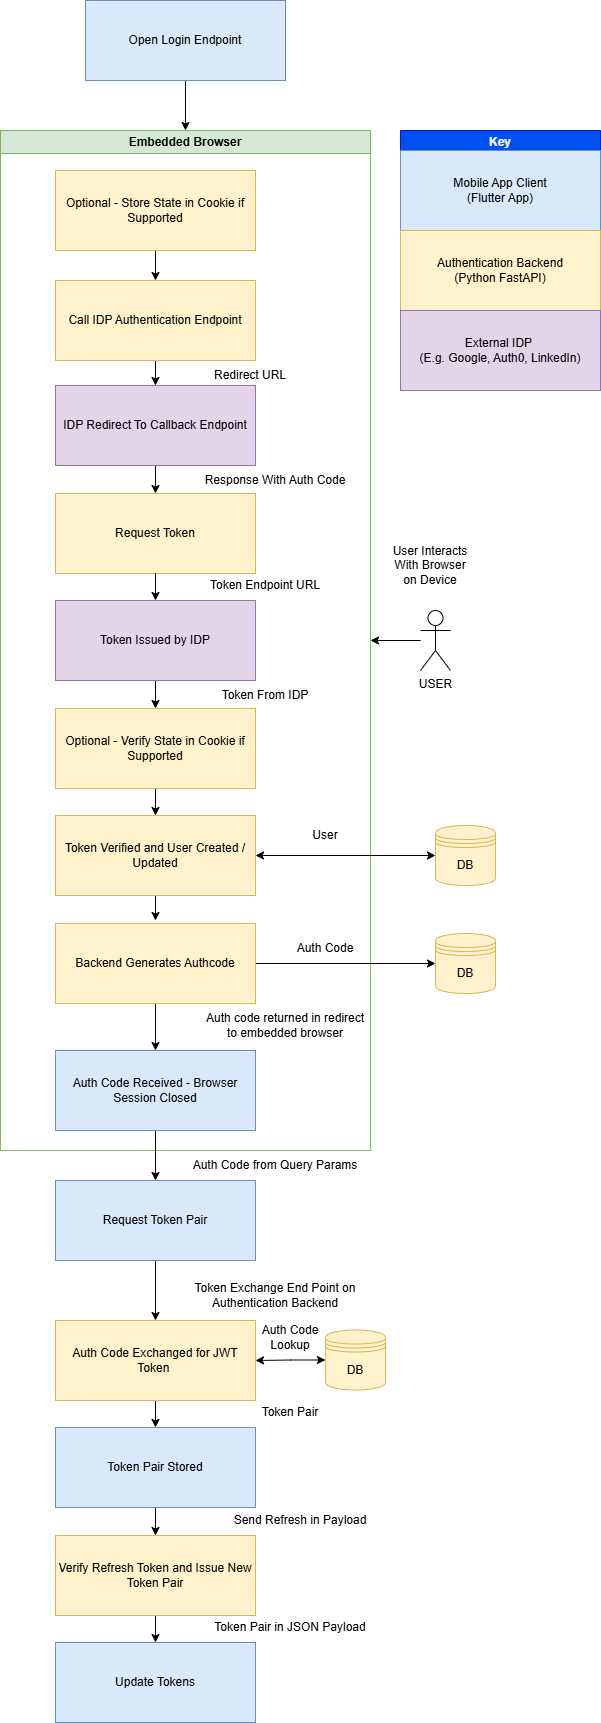

The diagram above was exported from draw.io. Its source (the exported page's mxGraphModel, read from the mxfile embedded in the PNG):
<mxGraphModel dx="1418" dy="780" grid="1" gridSize="10" guides="1" tooltips="1" connect="1" arrows="1" fold="1" page="1" pageScale="1" pageWidth="850" pageHeight="1100" math="0" shadow="0">
  <root>
    <mxCell id="0" />
    <mxCell id="1" parent="0" />
    <mxCell id="xAKcYUtts57Ig9XJPeB3-6" edge="1" parent="1" source="xAKcYUtts57Ig9XJPeB3-1" style="edgeStyle=orthogonalEdgeStyle;rounded=0;orthogonalLoop=1;jettySize=auto;html=1;entryX=0.5;entryY=0;entryDx=0;entryDy=0;" target="xAKcYUtts57Ig9XJPeB3-2">
      <mxGeometry relative="1" as="geometry" />
    </mxCell>
    <mxCell id="xAKcYUtts57Ig9XJPeB3-1" parent="1" style="rounded=0;whiteSpace=wrap;html=1;fillColor=#dae8fc;strokeColor=#6c8ebf;" value="Open Login Endpoint" vertex="1">
      <mxGeometry height="80" width="200" x="165" y="70" as="geometry" />
    </mxCell>
    <mxCell id="xAKcYUtts57Ig9XJPeB3-2" parent="1" style="swimlane;whiteSpace=wrap;html=1;fillColor=#d5e8d4;strokeColor=#82b366;" value="Embedded Browser" vertex="1">
      <mxGeometry height="1020" width="370" x="80" y="200" as="geometry" />
    </mxCell>
    <mxCell id="xAKcYUtts57Ig9XJPeB3-39" edge="1" parent="xAKcYUtts57Ig9XJPeB3-2" source="xAKcYUtts57Ig9XJPeB3-7" style="edgeStyle=orthogonalEdgeStyle;rounded=0;orthogonalLoop=1;jettySize=auto;html=1;exitX=0.5;exitY=1;exitDx=0;exitDy=0;" target="xAKcYUtts57Ig9XJPeB3-8">
      <mxGeometry relative="1" as="geometry" />
    </mxCell>
    <mxCell id="xAKcYUtts57Ig9XJPeB3-7" parent="xAKcYUtts57Ig9XJPeB3-2" style="rounded=0;whiteSpace=wrap;html=1;fillColor=#fff2cc;strokeColor=#d6b656;" value="Call IDP Authentication Endpoint" vertex="1">
      <mxGeometry height="80" width="200" x="55" y="150" as="geometry" />
    </mxCell>
    <mxCell id="xAKcYUtts57Ig9XJPeB3-33" edge="1" parent="xAKcYUtts57Ig9XJPeB3-2" source="xAKcYUtts57Ig9XJPeB3-8" style="edgeStyle=orthogonalEdgeStyle;rounded=0;orthogonalLoop=1;jettySize=auto;html=1;entryX=0.5;entryY=0;entryDx=0;entryDy=0;" target="xAKcYUtts57Ig9XJPeB3-9">
      <mxGeometry relative="1" as="geometry" />
    </mxCell>
    <mxCell id="xAKcYUtts57Ig9XJPeB3-8" parent="xAKcYUtts57Ig9XJPeB3-2" style="rounded=0;whiteSpace=wrap;html=1;fillColor=#e1d5e7;strokeColor=#9673a6;" value="IDP Redirect To Callback Endpoint" vertex="1">
      <mxGeometry height="80" width="200" x="55" y="255" as="geometry" />
    </mxCell>
    <mxCell id="xAKcYUtts57Ig9XJPeB3-9" parent="xAKcYUtts57Ig9XJPeB3-2" style="rounded=0;whiteSpace=wrap;html=1;fillColor=#fff2cc;strokeColor=#d6b656;" value="Request Token" vertex="1">
      <mxGeometry height="80" width="200" x="55" y="363" as="geometry" />
    </mxCell>
    <mxCell id="xAKcYUtts57Ig9XJPeB3-38" edge="1" parent="xAKcYUtts57Ig9XJPeB3-2" source="xAKcYUtts57Ig9XJPeB3-14" style="edgeStyle=orthogonalEdgeStyle;rounded=0;orthogonalLoop=1;jettySize=auto;html=1;exitX=0.5;exitY=1;exitDx=0;exitDy=0;entryX=0.5;entryY=0;entryDx=0;entryDy=0;" target="xAKcYUtts57Ig9XJPeB3-7">
      <mxGeometry relative="1" as="geometry" />
    </mxCell>
    <mxCell id="xAKcYUtts57Ig9XJPeB3-14" parent="xAKcYUtts57Ig9XJPeB3-2" style="rounded=0;whiteSpace=wrap;html=1;fillColor=#fff2cc;strokeColor=#d6b656;" value="Optional - Store State in Cookie if Supported" vertex="1">
      <mxGeometry height="80" width="200" x="55" y="40" as="geometry" />
    </mxCell>
    <mxCell id="xAKcYUtts57Ig9XJPeB3-41" parent="xAKcYUtts57Ig9XJPeB3-2" style="text;html=1;whiteSpace=wrap;strokeColor=none;fillColor=none;align=center;verticalAlign=middle;rounded=0;" value="Response With Auth Code" vertex="1">
      <mxGeometry height="30" width="170" x="190" y="335" as="geometry" />
    </mxCell>
    <mxCell id="xAKcYUtts57Ig9XJPeB3-42" parent="xAKcYUtts57Ig9XJPeB3-2" style="text;html=1;whiteSpace=wrap;strokeColor=none;fillColor=none;align=center;verticalAlign=middle;rounded=0;" value="Token Endpoint URL" vertex="1">
      <mxGeometry height="30" width="170" x="180" y="440" as="geometry" />
    </mxCell>
    <mxCell id="xAKcYUtts57Ig9XJPeB3-43" parent="xAKcYUtts57Ig9XJPeB3-2" style="text;html=1;whiteSpace=wrap;strokeColor=none;fillColor=none;align=center;verticalAlign=middle;rounded=0;" value="Token From IDP" vertex="1">
      <mxGeometry height="30" width="170" x="180" y="550" as="geometry" />
    </mxCell>
    <mxCell id="xAKcYUtts57Ig9XJPeB3-44" parent="xAKcYUtts57Ig9XJPeB3-2" style="text;html=1;whiteSpace=wrap;strokeColor=none;fillColor=none;align=center;verticalAlign=middle;rounded=0;" value="Auth code returned in redirect to embedded browser" vertex="1">
      <mxGeometry height="30" width="170" x="200" y="880" as="geometry" />
    </mxCell>
    <mxCell id="xAKcYUtts57Ig9XJPeB3-47" parent="xAKcYUtts57Ig9XJPeB3-2" style="text;html=1;whiteSpace=wrap;strokeColor=none;fillColor=none;align=center;verticalAlign=middle;rounded=0;" value="Auth Code&lt;div&gt;&lt;br&gt;&lt;/div&gt;" vertex="1">
      <mxGeometry height="30" width="170" x="240" y="810" as="geometry" />
    </mxCell>
    <mxCell id="xAKcYUtts57Ig9XJPeB3-50" parent="xAKcYUtts57Ig9XJPeB3-2" style="text;html=1;whiteSpace=wrap;strokeColor=none;fillColor=none;align=center;verticalAlign=middle;rounded=0;" value="&lt;div&gt;User&lt;/div&gt;" vertex="1">
      <mxGeometry height="30" width="170" x="240" y="690" as="geometry" />
    </mxCell>
    <mxCell id="xAKcYUtts57Ig9XJPeB3-5" edge="1" parent="1" source="xAKcYUtts57Ig9XJPeB3-4" style="edgeStyle=orthogonalEdgeStyle;rounded=0;orthogonalLoop=1;jettySize=auto;html=1;entryX=1;entryY=0.5;entryDx=0;entryDy=0;" target="xAKcYUtts57Ig9XJPeB3-2">
      <mxGeometry relative="1" as="geometry" />
    </mxCell>
    <mxCell id="xAKcYUtts57Ig9XJPeB3-4" parent="1" style="shape=umlActor;verticalLabelPosition=bottom;verticalAlign=top;html=1;outlineConnect=0;" value="USER&lt;div&gt;&lt;br&gt;&lt;/div&gt;" vertex="1">
      <mxGeometry height="60" width="30" x="500" y="680" as="geometry" />
    </mxCell>
    <mxCell id="xAKcYUtts57Ig9XJPeB3-3" parent="1" style="text;html=1;whiteSpace=wrap;strokeColor=none;fillColor=none;align=center;verticalAlign=middle;rounded=0;" value="User Interacts With Browser on Device" vertex="1">
      <mxGeometry height="30" width="90" x="465" y="620" as="geometry" />
    </mxCell>
    <mxCell id="xAKcYUtts57Ig9XJPeB3-35" edge="1" parent="1" source="xAKcYUtts57Ig9XJPeB3-10" style="edgeStyle=orthogonalEdgeStyle;rounded=0;orthogonalLoop=1;jettySize=auto;html=1;entryX=0.5;entryY=0;entryDx=0;entryDy=0;" target="xAKcYUtts57Ig9XJPeB3-20">
      <mxGeometry relative="1" as="geometry" />
    </mxCell>
    <mxCell id="xAKcYUtts57Ig9XJPeB3-10" parent="1" style="rounded=0;whiteSpace=wrap;html=1;fillColor=#e1d5e7;strokeColor=#9673a6;" value="Token Issued by IDP" vertex="1">
      <mxGeometry height="80" width="200" x="135" y="670" as="geometry" />
    </mxCell>
    <mxCell id="xAKcYUtts57Ig9XJPeB3-37" edge="1" parent="1" source="xAKcYUtts57Ig9XJPeB3-11" style="edgeStyle=orthogonalEdgeStyle;rounded=0;orthogonalLoop=1;jettySize=auto;html=1;">
      <mxGeometry relative="1" as="geometry">
        <mxPoint x="235" y="990" as="targetPoint" />
      </mxGeometry>
    </mxCell>
    <mxCell id="xAKcYUtts57Ig9XJPeB3-49" edge="1" parent="1" source="xAKcYUtts57Ig9XJPeB3-11" style="edgeStyle=orthogonalEdgeStyle;rounded=0;orthogonalLoop=1;jettySize=auto;html=1;entryX=0;entryY=0.5;entryDx=0;entryDy=0;startArrow=classic;startFill=1;" target="xAKcYUtts57Ig9XJPeB3-48">
      <mxGeometry relative="1" as="geometry" />
    </mxCell>
    <mxCell id="xAKcYUtts57Ig9XJPeB3-11" parent="1" style="rounded=0;whiteSpace=wrap;html=1;fillColor=#fff2cc;strokeColor=#d6b656;" value="Token Verified and User Created / Updated" vertex="1">
      <mxGeometry height="80" width="200" x="135" y="885" as="geometry" />
    </mxCell>
    <mxCell id="xAKcYUtts57Ig9XJPeB3-56" edge="1" parent="1" source="xAKcYUtts57Ig9XJPeB3-12" style="edgeStyle=orthogonalEdgeStyle;rounded=0;orthogonalLoop=1;jettySize=auto;html=1;entryX=0.5;entryY=0;entryDx=0;entryDy=0;" target="xAKcYUtts57Ig9XJPeB3-19">
      <mxGeometry relative="1" as="geometry" />
    </mxCell>
    <mxCell id="xAKcYUtts57Ig9XJPeB3-12" parent="1" style="rounded=0;whiteSpace=wrap;html=1;fillColor=#fff2cc;strokeColor=#d6b656;" value="Auth Code Exchanged for JWT Token&amp;nbsp;" vertex="1">
      <mxGeometry height="80" width="200" x="135" y="1390" as="geometry" />
    </mxCell>
    <mxCell id="xAKcYUtts57Ig9XJPeB3-46" edge="1" parent="1" source="xAKcYUtts57Ig9XJPeB3-13" style="edgeStyle=orthogonalEdgeStyle;rounded=0;orthogonalLoop=1;jettySize=auto;html=1;entryX=0;entryY=0.5;entryDx=0;entryDy=0;" target="xAKcYUtts57Ig9XJPeB3-15">
      <mxGeometry relative="1" as="geometry" />
    </mxCell>
    <mxCell id="xAKcYUtts57Ig9XJPeB3-53" edge="1" parent="1" source="xAKcYUtts57Ig9XJPeB3-13" style="edgeStyle=orthogonalEdgeStyle;rounded=0;orthogonalLoop=1;jettySize=auto;html=1;" target="xAKcYUtts57Ig9XJPeB3-45">
      <mxGeometry relative="1" as="geometry" />
    </mxCell>
    <mxCell id="xAKcYUtts57Ig9XJPeB3-13" parent="1" style="rounded=0;whiteSpace=wrap;html=1;fillColor=#fff2cc;strokeColor=#d6b656;" value="Backend Generates Authcode" vertex="1">
      <mxGeometry height="80" width="200" x="135" y="993" as="geometry" />
    </mxCell>
    <mxCell id="xAKcYUtts57Ig9XJPeB3-15" parent="1" style="shape=datastore;whiteSpace=wrap;html=1;fillColor=#fff2cc;strokeColor=#d6b656;" value="DB" vertex="1">
      <mxGeometry height="60" width="60" x="515" y="1003" as="geometry" />
    </mxCell>
    <mxCell id="xAKcYUtts57Ig9XJPeB3-51" edge="1" parent="1" source="xAKcYUtts57Ig9XJPeB3-16" style="edgeStyle=orthogonalEdgeStyle;rounded=0;orthogonalLoop=1;jettySize=auto;html=1;endArrow=classic;endFill=1;startArrow=classic;startFill=1;" target="xAKcYUtts57Ig9XJPeB3-12">
      <mxGeometry relative="1" as="geometry" />
    </mxCell>
    <mxCell id="xAKcYUtts57Ig9XJPeB3-16" parent="1" style="shape=datastore;whiteSpace=wrap;html=1;fillColor=#fff2cc;strokeColor=#d6b656;" value="DB" vertex="1">
      <mxGeometry height="60" width="60" x="405" y="1399.5" as="geometry" />
    </mxCell>
    <mxCell id="xAKcYUtts57Ig9XJPeB3-55" edge="1" parent="1" source="xAKcYUtts57Ig9XJPeB3-18" style="edgeStyle=orthogonalEdgeStyle;rounded=0;orthogonalLoop=1;jettySize=auto;html=1;entryX=0.5;entryY=0;entryDx=0;entryDy=0;" target="xAKcYUtts57Ig9XJPeB3-12">
      <mxGeometry relative="1" as="geometry" />
    </mxCell>
    <mxCell id="xAKcYUtts57Ig9XJPeB3-18" parent="1" style="rounded=0;whiteSpace=wrap;html=1;fillColor=#dae8fc;strokeColor=#6c8ebf;" value="Request Token Pair" vertex="1">
      <mxGeometry height="80" width="200" x="135" y="1250" as="geometry" />
    </mxCell>
    <mxCell id="xAKcYUtts57Ig9XJPeB3-57" edge="1" parent="1" source="xAKcYUtts57Ig9XJPeB3-19" style="edgeStyle=orthogonalEdgeStyle;rounded=0;orthogonalLoop=1;jettySize=auto;html=1;entryX=0.5;entryY=0;entryDx=0;entryDy=0;" target="xAKcYUtts57Ig9XJPeB3-21">
      <mxGeometry relative="1" as="geometry" />
    </mxCell>
    <mxCell id="xAKcYUtts57Ig9XJPeB3-19" parent="1" style="rounded=0;whiteSpace=wrap;html=1;fillColor=#dae8fc;strokeColor=#6c8ebf;" value="Token Pair Stored" vertex="1">
      <mxGeometry height="80" width="200" x="135" y="1497" as="geometry" />
    </mxCell>
    <mxCell id="xAKcYUtts57Ig9XJPeB3-36" edge="1" parent="1" source="xAKcYUtts57Ig9XJPeB3-20" style="edgeStyle=orthogonalEdgeStyle;rounded=0;orthogonalLoop=1;jettySize=auto;html=1;entryX=0.5;entryY=0;entryDx=0;entryDy=0;" target="xAKcYUtts57Ig9XJPeB3-11">
      <mxGeometry relative="1" as="geometry" />
    </mxCell>
    <mxCell id="xAKcYUtts57Ig9XJPeB3-20" parent="1" style="rounded=0;whiteSpace=wrap;html=1;fillColor=#fff2cc;strokeColor=#d6b656;" value="Optional - Verify State in Cookie if Supported" vertex="1">
      <mxGeometry height="80" width="200" x="135" y="778" as="geometry" />
    </mxCell>
    <mxCell id="xAKcYUtts57Ig9XJPeB3-58" edge="1" parent="1" source="xAKcYUtts57Ig9XJPeB3-21" style="edgeStyle=orthogonalEdgeStyle;rounded=0;orthogonalLoop=1;jettySize=auto;html=1;exitX=0.5;exitY=1;exitDx=0;exitDy=0;entryX=0.5;entryY=0;entryDx=0;entryDy=0;" target="xAKcYUtts57Ig9XJPeB3-22">
      <mxGeometry relative="1" as="geometry" />
    </mxCell>
    <mxCell id="xAKcYUtts57Ig9XJPeB3-21" parent="1" style="rounded=0;whiteSpace=wrap;html=1;fillColor=#fff2cc;strokeColor=#d6b656;" value="Verify Refresh Token and Issue New Token Pair" vertex="1">
      <mxGeometry height="80" width="200" x="135" y="1605" as="geometry" />
    </mxCell>
    <mxCell id="xAKcYUtts57Ig9XJPeB3-22" parent="1" style="rounded=0;whiteSpace=wrap;html=1;fillColor=#dae8fc;strokeColor=#6c8ebf;" value="Update Tokens" vertex="1">
      <mxGeometry height="80" width="200" x="135" y="1712" as="geometry" />
    </mxCell>
    <mxCell id="xAKcYUtts57Ig9XJPeB3-23" parent="1" style="swimlane;whiteSpace=wrap;html=1;fillColor=#0050ef;fontColor=#ffffff;strokeColor=#001DBC;" value="Key" vertex="1">
      <mxGeometry height="220" width="200" x="480" y="200" as="geometry" />
    </mxCell>
    <mxCell id="xAKcYUtts57Ig9XJPeB3-24" parent="xAKcYUtts57Ig9XJPeB3-23" style="rounded=0;whiteSpace=wrap;html=1;fillColor=#dae8fc;strokeColor=#6c8ebf;" value="Mobile App Client&lt;div&gt;(Flutter App)&lt;/div&gt;" vertex="1">
      <mxGeometry height="80" width="200" y="20" as="geometry" />
    </mxCell>
    <mxCell id="xAKcYUtts57Ig9XJPeB3-25" parent="xAKcYUtts57Ig9XJPeB3-23" style="rounded=0;whiteSpace=wrap;html=1;fillColor=#fff2cc;strokeColor=#d6b656;" value="Authentication Backend&lt;br&gt;(Python FastAPI)" vertex="1">
      <mxGeometry height="80" width="200" y="100" as="geometry" />
    </mxCell>
    <mxCell id="xAKcYUtts57Ig9XJPeB3-26" parent="xAKcYUtts57Ig9XJPeB3-23" style="rounded=0;whiteSpace=wrap;html=1;fillColor=#e1d5e7;strokeColor=#9673a6;" value="External IDP&amp;nbsp;&lt;div&gt;(E.g. Google, Auth0, LinkedIn)&lt;/div&gt;" vertex="1">
      <mxGeometry height="80" width="200" y="180" as="geometry" />
    </mxCell>
    <mxCell id="xAKcYUtts57Ig9XJPeB3-34" edge="1" parent="1" source="xAKcYUtts57Ig9XJPeB3-9" style="edgeStyle=orthogonalEdgeStyle;rounded=0;orthogonalLoop=1;jettySize=auto;html=1;" target="xAKcYUtts57Ig9XJPeB3-10">
      <mxGeometry relative="1" as="geometry" />
    </mxCell>
    <mxCell id="xAKcYUtts57Ig9XJPeB3-40" parent="1" style="text;html=1;whiteSpace=wrap;strokeColor=none;fillColor=none;align=center;verticalAlign=middle;rounded=0;" value="Redirect URL" vertex="1">
      <mxGeometry height="30" width="120" x="270" y="430" as="geometry" />
    </mxCell>
    <mxCell id="xAKcYUtts57Ig9XJPeB3-54" edge="1" parent="1" source="xAKcYUtts57Ig9XJPeB3-45" style="edgeStyle=orthogonalEdgeStyle;rounded=0;orthogonalLoop=1;jettySize=auto;html=1;" target="xAKcYUtts57Ig9XJPeB3-18">
      <mxGeometry relative="1" as="geometry" />
    </mxCell>
    <mxCell id="xAKcYUtts57Ig9XJPeB3-45" parent="1" style="rounded=0;whiteSpace=wrap;html=1;fillColor=#dae8fc;strokeColor=#6c8ebf;" value="Auth Code Received - Browser Session Closed" vertex="1">
      <mxGeometry height="80" width="200" x="135" y="1120" as="geometry" />
    </mxCell>
    <mxCell id="xAKcYUtts57Ig9XJPeB3-48" parent="1" style="shape=datastore;whiteSpace=wrap;html=1;fillColor=#fff2cc;strokeColor=#d6b656;" value="DB" vertex="1">
      <mxGeometry height="60" width="60" x="515" y="895" as="geometry" />
    </mxCell>
    <mxCell id="xAKcYUtts57Ig9XJPeB3-52" parent="1" style="text;html=1;whiteSpace=wrap;strokeColor=none;fillColor=none;align=center;verticalAlign=middle;rounded=0;" value="Auth Code&lt;div&gt;Lookup&lt;/div&gt;" vertex="1">
      <mxGeometry height="30" width="170" x="285" y="1392" as="geometry" />
    </mxCell>
    <mxCell id="xAKcYUtts57Ig9XJPeB3-59" parent="1" style="text;html=1;whiteSpace=wrap;strokeColor=none;fillColor=none;align=center;verticalAlign=middle;rounded=0;" value="Auth Code from Query Params" vertex="1">
      <mxGeometry height="30" width="170" x="270" y="1220" as="geometry" />
    </mxCell>
    <mxCell id="xAKcYUtts57Ig9XJPeB3-60" parent="1" style="text;html=1;whiteSpace=wrap;strokeColor=none;fillColor=none;align=center;verticalAlign=middle;rounded=0;" value="Token Exchange End Point on Authentication Backend" vertex="1">
      <mxGeometry height="30" width="170" x="270" y="1350" as="geometry" />
    </mxCell>
    <mxCell id="xAKcYUtts57Ig9XJPeB3-61" parent="1" style="text;html=1;whiteSpace=wrap;strokeColor=none;fillColor=none;align=center;verticalAlign=middle;rounded=0;" value="Token Pair" vertex="1">
      <mxGeometry height="30" width="170" x="285" y="1467" as="geometry" />
    </mxCell>
    <mxCell id="xAKcYUtts57Ig9XJPeB3-62" parent="1" style="text;html=1;whiteSpace=wrap;strokeColor=none;fillColor=none;align=center;verticalAlign=middle;rounded=0;" value="Send Refresh in Payload" vertex="1">
      <mxGeometry height="30" width="170" x="295" y="1575" as="geometry" />
    </mxCell>
    <mxCell id="xAKcYUtts57Ig9XJPeB3-64" parent="1" style="text;html=1;whiteSpace=wrap;strokeColor=none;fillColor=none;align=center;verticalAlign=middle;rounded=0;" value="Token Pair in JSON Payload" vertex="1">
      <mxGeometry height="30" width="170" x="285" y="1682" as="geometry" />
    </mxCell>
  </root>
</mxGraphModel>